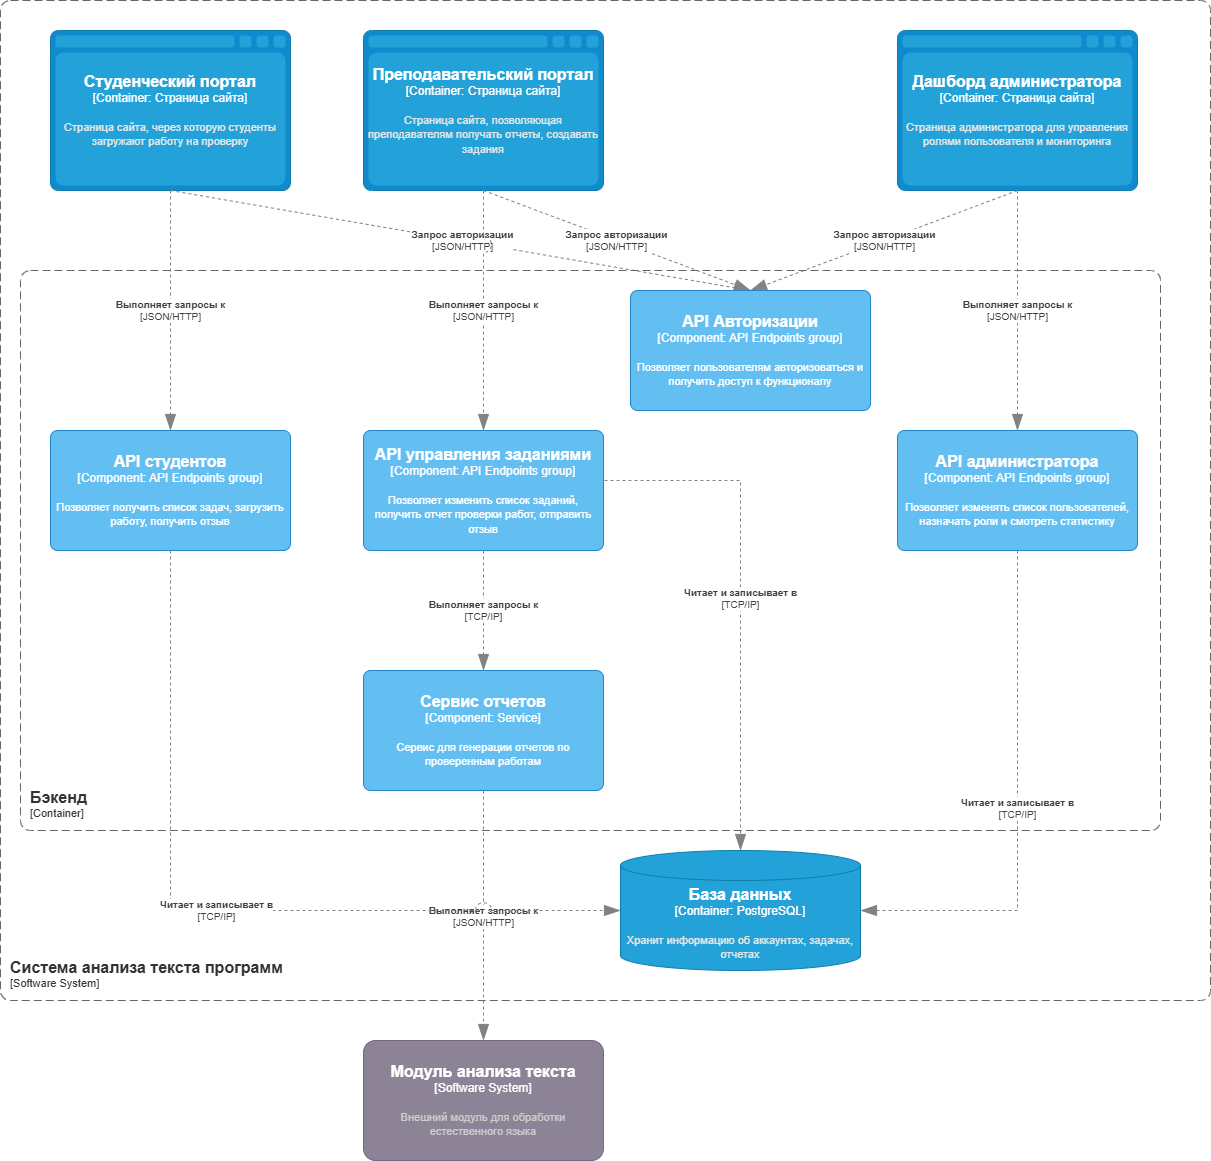

The diagram above was exported from draw.io. Its source (the exported page's mxGraphModel, read from the mxfile embedded in the PNG):
<mxGraphModel dx="2911" dy="2497" grid="1" gridSize="10" guides="1" tooltips="1" connect="1" arrows="1" fold="1" page="1" pageScale="1" pageWidth="827" pageHeight="1169" math="0" shadow="0">
  <root>
    <mxCell id="0" />
    <mxCell id="1" parent="0" />
    <object placeholders="1" c4Name="Модуль анализа текста" c4Type="Software System" c4Description="Внешний модуль для обработки естественного языка" label="&lt;font style=&quot;font-size: 16px&quot;&gt;&lt;b&gt;%c4Name%&lt;/b&gt;&lt;/font&gt;&lt;div&gt;[%c4Type%]&lt;/div&gt;&lt;br&gt;&lt;div&gt;&lt;font style=&quot;font-size: 11px&quot;&gt;&lt;font color=&quot;#cccccc&quot;&gt;%c4Description%&lt;/font&gt;&lt;/div&gt;" id="06F6PExEII9OTxG2nMqR-1">
      <mxCell parent="1" style="rounded=1;whiteSpace=wrap;html=1;labelBackgroundColor=none;fillColor=#8C8496;fontColor=#ffffff;align=center;arcSize=10;strokeColor=#736782;metaEdit=1;resizable=0;points=[[0.25,0,0],[0.5,0,0],[0.75,0,0],[1,0.25,0],[1,0.5,0],[1,0.75,0],[0.75,1,0],[0.5,1,0],[0.25,1,0],[0,0.75,0],[0,0.5,0],[0,0.25,0]];" vertex="1">
        <mxGeometry height="120" width="240" x="293" y="440" as="geometry" />
      </mxCell>
    </object>
    <object placeholders="1" c4Name="Система анализа текста программ" c4Type="SystemScopeBoundary" c4Application="Software System" label="&lt;font style=&quot;font-size: 16px&quot;&gt;&lt;b&gt;&lt;div style=&quot;text-align: left&quot;&gt;%c4Name%&lt;/div&gt;&lt;/b&gt;&lt;/font&gt;&lt;div style=&quot;text-align: left&quot;&gt;[%c4Application%]&lt;/div&gt;" id="06F6PExEII9OTxG2nMqR-3">
      <mxCell parent="1" style="rounded=1;fontSize=11;whiteSpace=wrap;html=1;dashed=1;arcSize=20;fillColor=none;strokeColor=#666666;fontColor=#333333;labelBackgroundColor=none;align=left;verticalAlign=bottom;labelBorderColor=none;spacingTop=0;spacing=10;dashPattern=8 4;metaEdit=1;rotatable=0;perimeter=rectanglePerimeter;noLabel=0;labelPadding=0;allowArrows=0;connectable=0;expand=0;recursiveResize=0;editable=1;pointerEvents=0;absoluteArcSize=1;points=[[0.25,0,0],[0.5,0,0],[0.75,0,0],[1,0.25,0],[1,0.5,0],[1,0.75,0],[0.75,1,0],[0.5,1,0],[0.25,1,0],[0,0.75,0],[0,0.5,0],[0,0.25,0]];" vertex="1">
        <mxGeometry height="1000" width="1210" x="-70" y="-600" as="geometry" />
      </mxCell>
    </object>
    <object placeholders="1" c4Name="Преподавательский портал" c4Type="Container" c4Technology="Страница сайта" c4Description="Страница сайта, позволяющая преподавателям получать отчеты, создавать задания" label="&lt;font style=&quot;font-size: 16px&quot;&gt;&lt;b&gt;%c4Name%&lt;/b&gt;&lt;/font&gt;&lt;div&gt;[%c4Type%:&amp;nbsp;%c4Technology%]&lt;/div&gt;&lt;br&gt;&lt;div&gt;&lt;font style=&quot;font-size: 11px&quot;&gt;&lt;font color=&quot;#E6E6E6&quot;&gt;%c4Description%&lt;/font&gt;&lt;/div&gt;" id="06F6PExEII9OTxG2nMqR-4">
      <mxCell parent="1" style="shape=mxgraph.c4.webBrowserContainer2;whiteSpace=wrap;html=1;boundedLbl=1;rounded=0;labelBackgroundColor=none;strokeColor=#118ACD;fillColor=#23A2D9;strokeColor=#118ACD;strokeColor2=#0E7DAD;fontSize=12;fontColor=#ffffff;align=center;metaEdit=1;points=[[0.5,0,0],[1,0.25,0],[1,0.5,0],[1,0.75,0],[0.5,1,0],[0,0.75,0],[0,0.5,0],[0,0.25,0]];resizable=0;" vertex="1">
        <mxGeometry height="160" width="240" x="293" y="-570" as="geometry" />
      </mxCell>
    </object>
    <object placeholders="1" c4Name="Дашборд администратора" c4Type="Container" c4Technology="Страница сайта" c4Description="Страница администратора для управления ролями пользователя и мониторинга" label="&lt;font style=&quot;font-size: 16px&quot;&gt;&lt;b&gt;%c4Name%&lt;/b&gt;&lt;/font&gt;&lt;div&gt;[%c4Type%:&amp;nbsp;%c4Technology%]&lt;/div&gt;&lt;br&gt;&lt;div&gt;&lt;font style=&quot;font-size: 11px&quot;&gt;&lt;font color=&quot;#E6E6E6&quot;&gt;%c4Description%&lt;/font&gt;&lt;/div&gt;" id="06F6PExEII9OTxG2nMqR-5">
      <mxCell parent="1" style="shape=mxgraph.c4.webBrowserContainer2;whiteSpace=wrap;html=1;boundedLbl=1;rounded=0;labelBackgroundColor=none;strokeColor=#118ACD;fillColor=#23A2D9;strokeColor=#118ACD;strokeColor2=#0E7DAD;fontSize=12;fontColor=#ffffff;align=center;metaEdit=1;points=[[0.5,0,0],[1,0.25,0],[1,0.5,0],[1,0.75,0],[0.5,1,0],[0,0.75,0],[0,0.5,0],[0,0.25,0]];resizable=0;" vertex="1">
        <mxGeometry height="160" width="240" x="827" y="-570" as="geometry" />
      </mxCell>
    </object>
    <object placeholders="1" c4Name="Студенческий портал" c4Type="Container" c4Technology="Страница сайта" c4Description="Страница сайта, через которую студенты загружают работу на проверку" label="&lt;font style=&quot;font-size: 16px&quot;&gt;&lt;b&gt;%c4Name%&lt;/b&gt;&lt;/font&gt;&lt;div&gt;[%c4Type%:&amp;nbsp;%c4Technology%]&lt;/div&gt;&lt;br&gt;&lt;div&gt;&lt;font style=&quot;font-size: 11px&quot;&gt;&lt;font color=&quot;#E6E6E6&quot;&gt;%c4Description%&lt;/font&gt;&lt;/div&gt;" id="06F6PExEII9OTxG2nMqR-6">
      <mxCell parent="1" style="shape=mxgraph.c4.webBrowserContainer2;whiteSpace=wrap;html=1;boundedLbl=1;rounded=0;labelBackgroundColor=none;strokeColor=#118ACD;fillColor=#23A2D9;strokeColor=#118ACD;strokeColor2=#0E7DAD;fontSize=12;fontColor=#ffffff;align=center;metaEdit=1;points=[[0.5,0,0],[1,0.25,0],[1,0.5,0],[1,0.75,0],[0.5,1,0],[0,0.75,0],[0,0.5,0],[0,0.25,0]];resizable=0;" vertex="1">
        <mxGeometry height="160" width="240" x="-20" y="-570" as="geometry" />
      </mxCell>
    </object>
    <object placeholders="1" c4Type="Relationship" c4Technology="JSON/HTTP" c4Description="Запрос авторизации" label="&lt;div style=&quot;text-align: left&quot;&gt;&lt;div style=&quot;text-align: center&quot;&gt;&lt;b&gt;%c4Description%&lt;/b&gt;&lt;/div&gt;&lt;div style=&quot;text-align: center&quot;&gt;[%c4Technology%]&lt;/div&gt;&lt;/div&gt;" id="06F6PExEII9OTxG2nMqR-9">
      <mxCell edge="1" parent="1" source="06F6PExEII9OTxG2nMqR-5" style="endArrow=blockThin;html=1;fontSize=10;fontColor=#404040;strokeWidth=1;endFill=1;strokeColor=#828282;elbow=vertical;metaEdit=1;endSize=14;startSize=14;jumpStyle=arc;jumpSize=16;rounded=0;exitX=0.5;exitY=1;exitDx=0;exitDy=0;exitPerimeter=0;entryX=0.5;entryY=0;entryDx=0;entryDy=0;entryPerimeter=0;dashed=1;" target="gMjA2yAbrGfJF9tCgi0n-4">
        <mxGeometry relative="1" width="240" x="-0.0004" as="geometry">
          <mxPoint as="offset" />
          <mxPoint x="240" y="-200" as="sourcePoint" />
          <mxPoint x="414" y="-180" as="targetPoint" />
        </mxGeometry>
      </mxCell>
    </object>
    <object placeholders="1" c4Type="Relationship" c4Technology="JSON/HTTP" c4Description="Запрос авторизации" label="&lt;div style=&quot;text-align: left&quot;&gt;&lt;div style=&quot;text-align: center&quot;&gt;&lt;b&gt;%c4Description%&lt;/b&gt;&lt;/div&gt;&lt;div style=&quot;text-align: center&quot;&gt;[%c4Technology%]&lt;/div&gt;&lt;/div&gt;" id="06F6PExEII9OTxG2nMqR-10">
      <mxCell edge="1" parent="1" source="06F6PExEII9OTxG2nMqR-6" style="endArrow=blockThin;html=1;fontSize=10;fontColor=#404040;strokeWidth=1;endFill=1;strokeColor=#828282;elbow=vertical;metaEdit=1;endSize=14;startSize=14;jumpStyle=arc;jumpSize=16;rounded=0;exitX=0.5;exitY=1;exitDx=0;exitDy=0;exitPerimeter=0;entryX=0.5;entryY=0;entryDx=0;entryDy=0;entryPerimeter=0;dashed=1;" target="gMjA2yAbrGfJF9tCgi0n-4">
        <mxGeometry relative="1" width="240" x="0.0027" as="geometry">
          <mxPoint as="offset" />
          <mxPoint x="410" y="-390" as="sourcePoint" />
          <mxPoint x="414" y="-180" as="targetPoint" />
        </mxGeometry>
      </mxCell>
    </object>
    <object placeholders="1" c4Type="Relationship" c4Technology="JSON/HTTP" c4Description="Запрос авторизации" label="&lt;div style=&quot;text-align: left&quot;&gt;&lt;div style=&quot;text-align: center&quot;&gt;&lt;b&gt;%c4Description%&lt;/b&gt;&lt;/div&gt;&lt;div style=&quot;text-align: center&quot;&gt;[%c4Technology%]&lt;/div&gt;&lt;/div&gt;" id="06F6PExEII9OTxG2nMqR-11">
      <mxCell edge="1" parent="1" source="06F6PExEII9OTxG2nMqR-4" style="endArrow=blockThin;html=1;fontSize=10;fontColor=#404040;strokeWidth=1;endFill=1;strokeColor=#828282;elbow=vertical;metaEdit=1;endSize=14;startSize=14;jumpStyle=arc;jumpSize=16;rounded=0;exitX=0.5;exitY=1;exitDx=0;exitDy=0;exitPerimeter=0;entryX=0.5;entryY=0;entryDx=0;entryDy=0;entryPerimeter=0;dashed=1;" target="gMjA2yAbrGfJF9tCgi0n-4">
        <mxGeometry relative="1" width="240" as="geometry">
          <mxPoint x="320" y="-330" as="sourcePoint" />
          <mxPoint x="414" y="-180" as="targetPoint" />
        </mxGeometry>
      </mxCell>
    </object>
    <object placeholders="1" c4Type="Relationship" c4Technology="JSON/HTTP" c4Description="Выполняет запросы к" label="&lt;div style=&quot;text-align: left&quot;&gt;&lt;div style=&quot;text-align: center&quot;&gt;&lt;b&gt;%c4Description%&lt;/b&gt;&lt;/div&gt;&lt;div style=&quot;text-align: center&quot;&gt;[%c4Technology%]&lt;/div&gt;&lt;/div&gt;" id="06F6PExEII9OTxG2nMqR-12">
      <mxCell edge="1" parent="1" source="gMjA2yAbrGfJF9tCgi0n-11" style="endArrow=blockThin;html=1;fontSize=10;fontColor=#404040;strokeWidth=1;endFill=1;strokeColor=#828282;elbow=vertical;metaEdit=1;endSize=14;startSize=14;jumpStyle=arc;jumpSize=16;rounded=0;exitX=0.5;exitY=1;exitDx=0;exitDy=0;exitPerimeter=0;entryX=0.5;entryY=0;entryDx=0;entryDy=0;entryPerimeter=0;dashed=1;" target="06F6PExEII9OTxG2nMqR-1">
        <mxGeometry relative="1" width="240" as="geometry">
          <mxPoint x="414" y="-60" as="sourcePoint" />
          <mxPoint x="510" y="-140" as="targetPoint" />
        </mxGeometry>
      </mxCell>
    </object>
    <object placeholders="1" c4Name="База данных" c4Type="Container" c4Technology="PostgreSQL" c4Description="Хранит информацию об аккаунтах, задачах, отчетах" label="&lt;font style=&quot;font-size: 16px&quot;&gt;&lt;b&gt;%c4Name%&lt;/b&gt;&lt;/font&gt;&lt;div&gt;[%c4Type%:&amp;nbsp;%c4Technology%]&lt;/div&gt;&lt;br&gt;&lt;div&gt;&lt;font style=&quot;font-size: 11px&quot;&gt;&lt;font color=&quot;#E6E6E6&quot;&gt;%c4Description%&lt;/font&gt;&lt;/div&gt;" id="06F6PExEII9OTxG2nMqR-13">
      <mxCell parent="1" style="shape=cylinder3;size=15;whiteSpace=wrap;html=1;boundedLbl=1;rounded=0;labelBackgroundColor=none;fillColor=#23A2D9;fontSize=12;fontColor=#ffffff;align=center;strokeColor=#0E7DAD;metaEdit=1;points=[[0.5,0,0],[1,0.25,0],[1,0.5,0],[1,0.75,0],[0.5,1,0],[0,0.75,0],[0,0.5,0],[0,0.25,0]];resizable=0;" vertex="1">
        <mxGeometry height="120" width="240" x="550" y="250" as="geometry" />
      </mxCell>
    </object>
    <object placeholders="1" c4Type="Relationship" c4Technology="TCP/IP" c4Description="Читает и записывает в " label="&lt;div style=&quot;text-align: left&quot;&gt;&lt;div style=&quot;text-align: center&quot;&gt;&lt;b&gt;%c4Description%&lt;/b&gt;&lt;/div&gt;&lt;div style=&quot;text-align: center&quot;&gt;[%c4Technology%]&lt;/div&gt;&lt;/div&gt;" id="06F6PExEII9OTxG2nMqR-14">
      <mxCell edge="1" parent="1" style="endArrow=blockThin;html=1;fontSize=10;fontColor=#404040;strokeWidth=1;endFill=1;strokeColor=#828282;elbow=vertical;metaEdit=1;endSize=14;startSize=14;jumpStyle=arc;jumpSize=16;rounded=0;exitX=1;exitY=0.5;exitDx=0;exitDy=0;exitPerimeter=0;entryX=0.5;entryY=0;entryDx=0;entryDy=0;entryPerimeter=0;dashed=1;edgeStyle=orthogonalEdgeStyle;" target="06F6PExEII9OTxG2nMqR-13">
        <mxGeometry relative="1" width="240" as="geometry">
          <mxPoint x="534" y="-120" as="sourcePoint" />
          <mxPoint x="480" y="70" as="targetPoint" />
        </mxGeometry>
      </mxCell>
    </object>
    <object placeholders="1" c4Name="Бэкенд" c4Type="ContainerScopeBoundary" c4Application="Container" label="&lt;font style=&quot;font-size: 16px&quot;&gt;&lt;b&gt;&lt;div style=&quot;text-align: left&quot;&gt;%c4Name%&lt;/div&gt;&lt;/b&gt;&lt;/font&gt;&lt;div style=&quot;text-align: left&quot;&gt;[%c4Application%]&lt;/div&gt;" id="gMjA2yAbrGfJF9tCgi0n-3">
      <mxCell parent="1" style="rounded=1;fontSize=11;whiteSpace=wrap;html=1;dashed=1;arcSize=20;fillColor=none;strokeColor=#666666;fontColor=#333333;labelBackgroundColor=none;align=left;verticalAlign=bottom;labelBorderColor=none;spacingTop=0;spacing=10;dashPattern=8 4;metaEdit=1;rotatable=0;perimeter=rectanglePerimeter;noLabel=0;labelPadding=0;allowArrows=0;connectable=0;expand=0;recursiveResize=0;editable=1;pointerEvents=0;absoluteArcSize=1;points=[[0.25,0,0],[0.5,0,0],[0.75,0,0],[1,0.25,0],[1,0.5,0],[1,0.75,0],[0.75,1,0],[0.5,1,0],[0.25,1,0],[0,0.75,0],[0,0.5,0],[0,0.25,0]];" vertex="1">
        <mxGeometry height="560" width="1140" x="-50" y="-330" as="geometry" />
      </mxCell>
    </object>
    <object placeholders="1" c4Name="API Авторизации" c4Type="Component" c4Technology="API Endpoints group" c4Description="Позволяет пользователям авторизоваться и получить доступ к функционалу" label="&lt;font style=&quot;font-size: 16px&quot;&gt;&lt;b&gt;%c4Name%&lt;/b&gt;&lt;/font&gt;&lt;div&gt;[%c4Type%: %c4Technology%]&lt;/div&gt;&lt;br&gt;&lt;div&gt;&lt;font style=&quot;font-size: 11px&quot;&gt;%c4Description%&lt;/font&gt;&lt;/div&gt;" id="gMjA2yAbrGfJF9tCgi0n-4">
      <mxCell parent="1" style="rounded=1;whiteSpace=wrap;html=1;labelBackgroundColor=none;fillColor=#63BEF2;fontColor=#ffffff;align=center;arcSize=6;strokeColor=#2086C9;metaEdit=1;resizable=0;points=[[0.25,0,0],[0.5,0,0],[0.75,0,0],[1,0.25,0],[1,0.5,0],[1,0.75,0],[0.75,1,0],[0.5,1,0],[0.25,1,0],[0,0.75,0],[0,0.5,0],[0,0.25,0]];" vertex="1">
        <mxGeometry height="120" width="240" x="560" y="-310" as="geometry" />
      </mxCell>
    </object>
    <object placeholders="1" c4Name="API студентов" c4Type="Component" c4Technology="API Endpoints group" c4Description="Позволяет получить список задач, загрузить работу, получить отзыв" label="&lt;font style=&quot;font-size: 16px&quot;&gt;&lt;b&gt;%c4Name%&lt;/b&gt;&lt;/font&gt;&lt;div&gt;[%c4Type%: %c4Technology%]&lt;/div&gt;&lt;br&gt;&lt;div&gt;&lt;font style=&quot;font-size: 11px&quot;&gt;%c4Description%&lt;/font&gt;&lt;/div&gt;" id="gMjA2yAbrGfJF9tCgi0n-5">
      <mxCell parent="1" style="rounded=1;whiteSpace=wrap;html=1;labelBackgroundColor=none;fillColor=#63BEF2;fontColor=#ffffff;align=center;arcSize=6;strokeColor=#2086C9;metaEdit=1;resizable=0;points=[[0.25,0,0],[0.5,0,0],[0.75,0,0],[1,0.25,0],[1,0.5,0],[1,0.75,0],[0.75,1,0],[0.5,1,0],[0.25,1,0],[0,0.75,0],[0,0.5,0],[0,0.25,0]];" vertex="1">
        <mxGeometry height="120" width="240" x="-20" y="-170" as="geometry" />
      </mxCell>
    </object>
    <object placeholders="1" c4Type="Relationship" c4Technology="JSON/HTTP" c4Description="Выполняет запросы к" label="&lt;div style=&quot;text-align: left&quot;&gt;&lt;div style=&quot;text-align: center&quot;&gt;&lt;b&gt;%c4Description%&lt;/b&gt;&lt;/div&gt;&lt;div style=&quot;text-align: center&quot;&gt;[%c4Technology%]&lt;/div&gt;&lt;/div&gt;" id="gMjA2yAbrGfJF9tCgi0n-6">
      <mxCell edge="1" parent="1" source="06F6PExEII9OTxG2nMqR-6" style="endArrow=blockThin;html=1;fontSize=10;fontColor=#404040;strokeWidth=1;endFill=1;strokeColor=#828282;elbow=vertical;metaEdit=1;endSize=14;startSize=14;jumpStyle=arc;jumpSize=16;rounded=0;exitX=0.5;exitY=1;exitDx=0;exitDy=0;exitPerimeter=0;entryX=0.5;entryY=0;entryDx=0;entryDy=0;entryPerimeter=0;dashed=1;" target="gMjA2yAbrGfJF9tCgi0n-5">
        <mxGeometry relative="1" width="240" as="geometry">
          <mxPoint x="180" y="-310" as="sourcePoint" />
          <mxPoint x="494" y="-110" as="targetPoint" />
        </mxGeometry>
      </mxCell>
    </object>
    <object placeholders="1" c4Type="Relationship" c4Technology="JSON/HTTP" c4Description="Выполняет запросы к" label="&lt;div style=&quot;text-align: left&quot;&gt;&lt;div style=&quot;text-align: center&quot;&gt;&lt;b&gt;%c4Description%&lt;/b&gt;&lt;/div&gt;&lt;div style=&quot;text-align: center&quot;&gt;[%c4Technology%]&lt;/div&gt;&lt;/div&gt;" id="gMjA2yAbrGfJF9tCgi0n-7">
      <mxCell edge="1" parent="1" source="06F6PExEII9OTxG2nMqR-5" style="endArrow=blockThin;html=1;fontSize=10;fontColor=#404040;strokeWidth=1;endFill=1;strokeColor=#828282;elbow=vertical;metaEdit=1;endSize=14;startSize=14;jumpStyle=arc;jumpSize=16;rounded=0;exitX=0.5;exitY=1;exitDx=0;exitDy=0;exitPerimeter=0;dashed=1;entryX=0.5;entryY=0;entryDx=0;entryDy=0;entryPerimeter=0;" target="gMjA2yAbrGfJF9tCgi0n-10">
        <mxGeometry relative="1" width="240" as="geometry">
          <mxPoint x="330" y="-360" as="sourcePoint" />
          <mxPoint x="947" y="-230" as="targetPoint" />
        </mxGeometry>
      </mxCell>
    </object>
    <object placeholders="1" c4Name="API управления заданиями" c4Type="Component" c4Technology="API Endpoints group" c4Description="Позволяет изменить список заданий, получить отчет проверки работ, отправить отзыв" label="&lt;font style=&quot;font-size: 16px&quot;&gt;&lt;b&gt;%c4Name%&lt;/b&gt;&lt;/font&gt;&lt;div&gt;[%c4Type%: %c4Technology%]&lt;/div&gt;&lt;br&gt;&lt;div&gt;&lt;font style=&quot;font-size: 11px&quot;&gt;%c4Description%&lt;/font&gt;&lt;/div&gt;" id="gMjA2yAbrGfJF9tCgi0n-8">
      <mxCell parent="1" style="rounded=1;whiteSpace=wrap;html=1;labelBackgroundColor=none;fillColor=#63BEF2;fontColor=#ffffff;align=center;arcSize=6;strokeColor=#2086C9;metaEdit=1;resizable=0;points=[[0.25,0,0],[0.5,0,0],[0.75,0,0],[1,0.25,0],[1,0.5,0],[1,0.75,0],[0.75,1,0],[0.5,1,0],[0.25,1,0],[0,0.75,0],[0,0.5,0],[0,0.25,0]];" vertex="1">
        <mxGeometry height="120" width="240" x="293" y="-170" as="geometry" />
      </mxCell>
    </object>
    <object placeholders="1" c4Type="Relationship" c4Technology="JSON/HTTP" c4Description="Выполняет запросы к" label="&lt;div style=&quot;text-align: left&quot;&gt;&lt;div style=&quot;text-align: center&quot;&gt;&lt;b&gt;%c4Description%&lt;/b&gt;&lt;/div&gt;&lt;div style=&quot;text-align: center&quot;&gt;[%c4Technology%]&lt;/div&gt;&lt;/div&gt;" id="gMjA2yAbrGfJF9tCgi0n-9">
      <mxCell edge="1" parent="1" source="06F6PExEII9OTxG2nMqR-4" style="endArrow=blockThin;html=1;fontSize=10;fontColor=#404040;strokeWidth=1;endFill=1;strokeColor=#828282;elbow=vertical;metaEdit=1;endSize=14;startSize=14;jumpStyle=arc;jumpSize=16;rounded=0;exitX=0.5;exitY=1;exitDx=0;exitDy=0;exitPerimeter=0;entryX=0.5;entryY=0;entryDx=0;entryDy=0;entryPerimeter=0;dashed=1;" target="gMjA2yAbrGfJF9tCgi0n-8">
        <mxGeometry relative="1" width="240" as="geometry">
          <mxPoint x="290" y="-300" as="sourcePoint" />
          <mxPoint x="290" y="-120" as="targetPoint" />
        </mxGeometry>
      </mxCell>
    </object>
    <object placeholders="1" c4Name="API администратора" c4Type="Component" c4Technology="API Endpoints group" c4Description="Позволяет изменять список пользователей, назначать роли и смотреть статистику" label="&lt;font style=&quot;font-size: 16px&quot;&gt;&lt;b&gt;%c4Name%&lt;/b&gt;&lt;/font&gt;&lt;div&gt;[%c4Type%: %c4Technology%]&lt;/div&gt;&lt;br&gt;&lt;div&gt;&lt;font style=&quot;font-size: 11px&quot;&gt;%c4Description%&lt;/font&gt;&lt;/div&gt;" id="gMjA2yAbrGfJF9tCgi0n-10">
      <mxCell parent="1" style="rounded=1;whiteSpace=wrap;html=1;labelBackgroundColor=none;fillColor=#63BEF2;fontColor=#ffffff;align=center;arcSize=6;strokeColor=#2086C9;metaEdit=1;resizable=0;points=[[0.25,0,0],[0.5,0,0],[0.75,0,0],[1,0.25,0],[1,0.5,0],[1,0.75,0],[0.75,1,0],[0.5,1,0],[0.25,1,0],[0,0.75,0],[0,0.5,0],[0,0.25,0]];" vertex="1">
        <mxGeometry height="120" width="240" x="827" y="-170" as="geometry" />
      </mxCell>
    </object>
    <object placeholders="1" c4Name="Сервис отчетов" c4Type="Component" c4Technology="Service" c4Description="Сервис для генерации отчетов по проверенным работам" label="&lt;font style=&quot;font-size: 16px&quot;&gt;&lt;b&gt;%c4Name%&lt;/b&gt;&lt;/font&gt;&lt;div&gt;[%c4Type%: %c4Technology%]&lt;/div&gt;&lt;br&gt;&lt;div&gt;&lt;font style=&quot;font-size: 11px&quot;&gt;%c4Description%&lt;/font&gt;&lt;/div&gt;" id="gMjA2yAbrGfJF9tCgi0n-11">
      <mxCell parent="1" style="rounded=1;whiteSpace=wrap;html=1;labelBackgroundColor=none;fillColor=#63BEF2;fontColor=#ffffff;align=center;arcSize=6;strokeColor=#2086C9;metaEdit=1;resizable=0;points=[[0.25,0,0],[0.5,0,0],[0.75,0,0],[1,0.25,0],[1,0.5,0],[1,0.75,0],[0.75,1,0],[0.5,1,0],[0.25,1,0],[0,0.75,0],[0,0.5,0],[0,0.25,0]];" vertex="1">
        <mxGeometry height="120" width="240" x="293" y="70" as="geometry" />
      </mxCell>
    </object>
    <object placeholders="1" c4Type="Relationship" c4Technology="TCP/IP" c4Description="Выполняет запросы к" label="&lt;div style=&quot;text-align: left&quot;&gt;&lt;div style=&quot;text-align: center&quot;&gt;&lt;b&gt;%c4Description%&lt;/b&gt;&lt;/div&gt;&lt;div style=&quot;text-align: center&quot;&gt;[%c4Technology%]&lt;/div&gt;&lt;/div&gt;" id="gMjA2yAbrGfJF9tCgi0n-12">
      <mxCell edge="1" parent="1" source="gMjA2yAbrGfJF9tCgi0n-8" style="endArrow=blockThin;html=1;fontSize=10;fontColor=#404040;strokeWidth=1;endFill=1;strokeColor=#828282;elbow=vertical;metaEdit=1;endSize=14;startSize=14;jumpStyle=arc;jumpSize=16;rounded=0;exitX=0.5;exitY=1;exitDx=0;exitDy=0;exitPerimeter=0;entryX=0.5;entryY=0;entryDx=0;entryDy=0;entryPerimeter=0;dashed=1;" target="gMjA2yAbrGfJF9tCgi0n-11">
        <mxGeometry relative="1" width="240" as="geometry">
          <mxPoint x="430" y="-120" as="sourcePoint" />
          <mxPoint x="430" y="120" as="targetPoint" />
        </mxGeometry>
      </mxCell>
    </object>
    <object placeholders="1" c4Type="Relationship" c4Technology="TCP/IP" c4Description="Читает и записывает в " label="&lt;div style=&quot;text-align: left&quot;&gt;&lt;div style=&quot;text-align: center&quot;&gt;&lt;b&gt;%c4Description%&lt;/b&gt;&lt;/div&gt;&lt;div style=&quot;text-align: center&quot;&gt;[%c4Technology%]&lt;/div&gt;&lt;/div&gt;" id="gMjA2yAbrGfJF9tCgi0n-13">
      <mxCell edge="1" parent="1" source="gMjA2yAbrGfJF9tCgi0n-10" style="endArrow=blockThin;html=1;fontSize=10;fontColor=#404040;strokeWidth=1;endFill=1;strokeColor=#828282;elbow=vertical;metaEdit=1;endSize=14;startSize=14;jumpStyle=arc;jumpSize=16;rounded=0;exitX=0.5;exitY=1;exitDx=0;exitDy=0;exitPerimeter=0;entryX=1;entryY=0.5;entryDx=0;entryDy=0;entryPerimeter=0;dashed=1;edgeStyle=orthogonalEdgeStyle;" target="06F6PExEII9OTxG2nMqR-13">
        <mxGeometry relative="1" width="240" as="geometry">
          <mxPoint x="750" y="-80" as="sourcePoint" />
          <mxPoint x="923" y="330" as="targetPoint" />
        </mxGeometry>
      </mxCell>
    </object>
    <object placeholders="1" c4Type="Relationship" c4Technology="TCP/IP" c4Description="Читает и записывает в " label="&lt;div style=&quot;text-align: left&quot;&gt;&lt;div style=&quot;text-align: center&quot;&gt;&lt;b&gt;%c4Description%&lt;/b&gt;&lt;/div&gt;&lt;div style=&quot;text-align: center&quot;&gt;[%c4Technology%]&lt;/div&gt;&lt;/div&gt;" id="gMjA2yAbrGfJF9tCgi0n-14">
      <mxCell edge="1" parent="1" source="gMjA2yAbrGfJF9tCgi0n-5" style="endArrow=blockThin;html=1;fontSize=10;fontColor=#404040;strokeWidth=1;endFill=1;strokeColor=#828282;elbow=vertical;metaEdit=1;endSize=14;startSize=14;jumpStyle=arc;jumpSize=16;rounded=0;exitX=0.5;exitY=1;exitDx=0;exitDy=0;exitPerimeter=0;entryX=0;entryY=0.5;entryDx=0;entryDy=0;entryPerimeter=0;dashed=1;edgeStyle=orthogonalEdgeStyle;" target="06F6PExEII9OTxG2nMqR-13">
        <mxGeometry relative="1" width="240" as="geometry">
          <mxPoint x="250" y="30" as="sourcePoint" />
          <mxPoint x="423" y="440" as="targetPoint" />
        </mxGeometry>
      </mxCell>
    </object>
  </root>
</mxGraphModel>